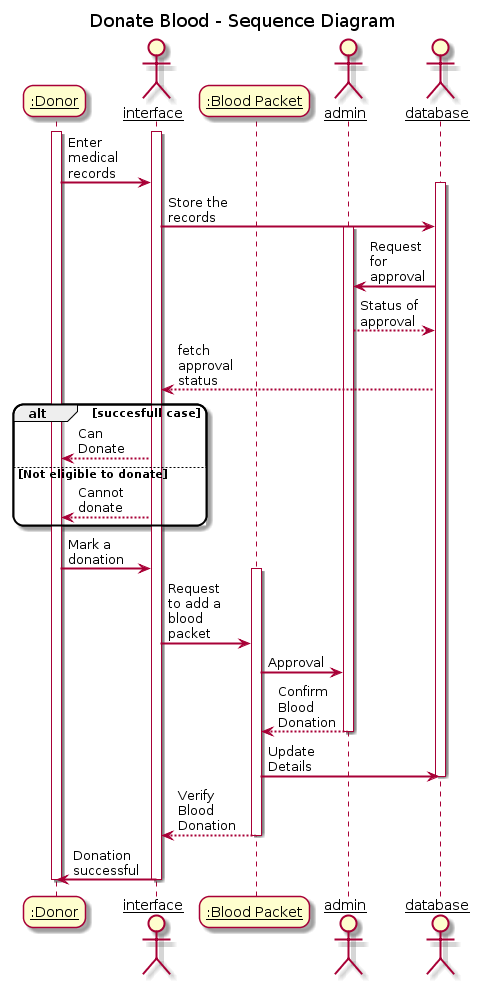

The diagram above was rendered by PlantUML. Its source (embedded in the PNG):
@startuml
skinparam sequenceArrowThickness 2
skinparam roundcorner 20
skinparam maxmessagesize 60
skinparam sequenceParticipant underline
title Donate Blood - Sequence Diagram

participant ":Donor" as do
actor interface as in
participant ":Blood Packet" as bp
actor admin as ad
actor database as db

activate do
activate in
do  -> in : Enter medical records
activate db
in  -> db : Store the records
activate ad
db -> ad : Request for approval
ad --> db : Status of approval
db --> in : fetch approval status
alt succesfull case
in --> do : Can Donate
else Not eligible to donate
in --> do : Cannot donate
end

do -> in : Mark a donation
activate bp
in -> bp : Request to add a blood packet
bp -> ad : Approval
ad --> bp : Confirm Blood Donation
deactivate ad
bp -> db : Update Details
deactivate db
bp --> in : Verify Blood Donation
deactivate bp
in -> do : Donation successful

deactivate in
deactivate do
@enduml